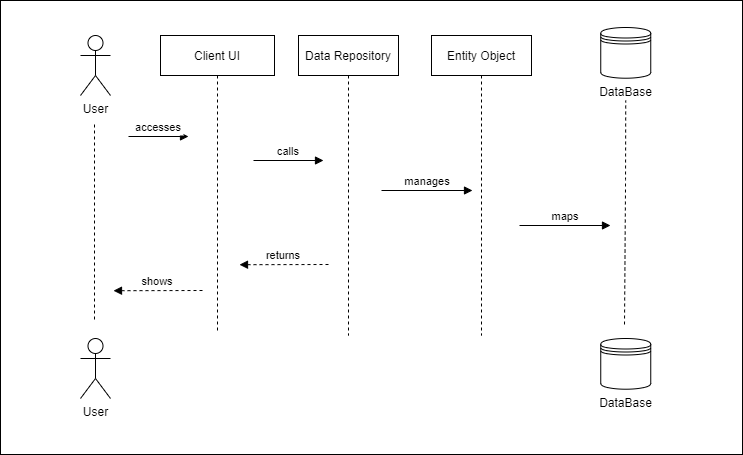

The diagram above was exported from draw.io. Its source (the exported page's mxGraphModel, read from the mxfile embedded in the PNG):
<mxGraphModel dx="1038" dy="580" grid="0" gridSize="10" guides="1" tooltips="1" connect="1" arrows="1" fold="1" page="1" pageScale="1" pageWidth="850" pageHeight="1100" math="0" shadow="0">
  <root>
    <mxCell id="0" />
    <mxCell id="1" parent="0" />
    <mxCell id="drtRl0af70ZgM_tBrdvL-23" value="" style="whiteSpace=wrap;html=1;" parent="1" vertex="1">
      <mxGeometry x="36" y="49" width="742" height="454" as="geometry" />
    </mxCell>
    <mxCell id="3nuBFxr9cyL0pnOWT2aG-1" value="Data Repository" style="shape=umlLifeline;perimeter=lifelinePerimeter;container=1;collapsible=0;recursiveResize=0;rounded=0;shadow=0;strokeWidth=1;" parent="1" vertex="1">
      <mxGeometry x="334" y="84" width="100" height="300" as="geometry" />
    </mxCell>
    <mxCell id="3nuBFxr9cyL0pnOWT2aG-5" value="Entity Object" style="shape=umlLifeline;perimeter=lifelinePerimeter;container=1;collapsible=0;recursiveResize=0;rounded=0;shadow=0;strokeWidth=1;" parent="1" vertex="1">
      <mxGeometry x="467" y="84" width="100" height="300" as="geometry" />
    </mxCell>
    <mxCell id="3nuBFxr9cyL0pnOWT2aG-8" value="manages" style="verticalAlign=bottom;endArrow=block;entryX=0;entryY=0;shadow=0;strokeWidth=1;" parent="1" edge="1">
      <mxGeometry relative="1" as="geometry">
        <mxPoint x="417" y="239" as="sourcePoint" />
        <mxPoint x="508" y="239.0000000000001" as="targetPoint" />
      </mxGeometry>
    </mxCell>
    <mxCell id="drtRl0af70ZgM_tBrdvL-1" value="User" style="shape=umlActor;verticalLabelPosition=bottom;verticalAlign=top;html=1;outlineConnect=0;" parent="1" vertex="1">
      <mxGeometry x="116" y="84" width="30" height="60" as="geometry" />
    </mxCell>
    <mxCell id="drtRl0af70ZgM_tBrdvL-4" value="Client UI" style="shape=umlLifeline;perimeter=lifelinePerimeter;container=0;collapsible=0;recursiveResize=0;rounded=0;shadow=0;strokeWidth=1;" parent="1" vertex="1">
      <mxGeometry x="196" y="84" width="114" height="295.26" as="geometry" />
    </mxCell>
    <mxCell id="drtRl0af70ZgM_tBrdvL-5" value="accesses" style="verticalAlign=bottom;startArrow=none;endArrow=block;startSize=8;shadow=0;strokeWidth=1;startFill=0;" parent="1" edge="1">
      <mxGeometry x="179" y="115" as="geometry">
        <mxPoint x="164" y="185" as="sourcePoint" />
        <mxPoint x="224" y="185" as="targetPoint" />
      </mxGeometry>
    </mxCell>
    <mxCell id="3nuBFxr9cyL0pnOWT2aG-3" value="calls" style="verticalAlign=bottom;startArrow=none;endArrow=block;startSize=8;shadow=0;strokeWidth=1;startFill=0;" parent="1" edge="1">
      <mxGeometry relative="1" as="geometry">
        <mxPoint x="289" y="209" as="sourcePoint" />
        <mxPoint x="359" y="209" as="targetPoint" />
      </mxGeometry>
    </mxCell>
    <mxCell id="drtRl0af70ZgM_tBrdvL-9" value="" style="group" parent="1" vertex="1" connectable="0">
      <mxGeometry x="629.75" y="76" width="63" height="72.99571428571429" as="geometry" />
    </mxCell>
    <mxCell id="drtRl0af70ZgM_tBrdvL-6" value="" style="shape=datastore;whiteSpace=wrap;html=1;" parent="drtRl0af70ZgM_tBrdvL-9" vertex="1">
      <mxGeometry x="6.5" width="50" height="50.714285714285715" as="geometry" />
    </mxCell>
    <mxCell id="drtRl0af70ZgM_tBrdvL-7" value="DataBase" style="text;html=1;align=center;verticalAlign=middle;resizable=0;points=[];autosize=1;" parent="drtRl0af70ZgM_tBrdvL-9" vertex="1">
      <mxGeometry y="54.995714285714286" width="63" height="18" as="geometry" />
    </mxCell>
    <mxCell id="drtRl0af70ZgM_tBrdvL-10" value="" style="endArrow=none;dashed=1;html=1;" parent="1" target="drtRl0af70ZgM_tBrdvL-7" edge="1">
      <mxGeometry width="50" height="50" relative="1" as="geometry">
        <mxPoint x="660" y="373" as="sourcePoint" />
        <mxPoint x="686.25" y="226" as="targetPoint" />
        <Array as="points">
          <mxPoint x="661" y="238" />
        </Array>
      </mxGeometry>
    </mxCell>
    <mxCell id="drtRl0af70ZgM_tBrdvL-11" value="" style="group" parent="1" vertex="1" connectable="0">
      <mxGeometry x="629.75" y="387" width="63" height="72.99571428571429" as="geometry" />
    </mxCell>
    <mxCell id="drtRl0af70ZgM_tBrdvL-12" value="" style="shape=datastore;whiteSpace=wrap;html=1;" parent="drtRl0af70ZgM_tBrdvL-11" vertex="1">
      <mxGeometry x="6.5" width="50" height="50.714285714285715" as="geometry" />
    </mxCell>
    <mxCell id="drtRl0af70ZgM_tBrdvL-13" value="DataBase" style="text;html=1;align=center;verticalAlign=middle;resizable=0;points=[];autosize=1;" parent="drtRl0af70ZgM_tBrdvL-11" vertex="1">
      <mxGeometry y="54.995714285714286" width="63" height="18" as="geometry" />
    </mxCell>
    <mxCell id="drtRl0af70ZgM_tBrdvL-15" value="maps" style="verticalAlign=bottom;endArrow=block;entryX=0;entryY=0;shadow=0;strokeWidth=1;" parent="1" edge="1">
      <mxGeometry relative="1" as="geometry">
        <mxPoint x="555" y="274" as="sourcePoint" />
        <mxPoint x="646" y="274.0000000000001" as="targetPoint" />
      </mxGeometry>
    </mxCell>
    <mxCell id="drtRl0af70ZgM_tBrdvL-18" value="returns" style="verticalAlign=bottom;endArrow=block;entryX=1;entryY=0;shadow=0;strokeWidth=1;dashed=1;" parent="1" edge="1">
      <mxGeometry relative="1" as="geometry">
        <mxPoint x="364" y="313" as="sourcePoint" />
        <mxPoint x="275" y="313.21000000000004" as="targetPoint" />
      </mxGeometry>
    </mxCell>
    <mxCell id="drtRl0af70ZgM_tBrdvL-19" value="shows" style="verticalAlign=bottom;endArrow=block;entryX=1;entryY=0;shadow=0;strokeWidth=1;dashed=1;" parent="1" edge="1">
      <mxGeometry relative="1" as="geometry">
        <mxPoint x="238" y="339" as="sourcePoint" />
        <mxPoint x="149" y="339.21000000000004" as="targetPoint" />
      </mxGeometry>
    </mxCell>
    <mxCell id="drtRl0af70ZgM_tBrdvL-21" value="User" style="shape=umlActor;verticalLabelPosition=bottom;verticalAlign=top;html=1;outlineConnect=0;" parent="1" vertex="1">
      <mxGeometry x="116" y="387" width="30" height="60" as="geometry" />
    </mxCell>
    <mxCell id="drtRl0af70ZgM_tBrdvL-22" value="" style="endArrow=none;dashed=1;html=1;" parent="1" edge="1">
      <mxGeometry width="50" height="50" relative="1" as="geometry">
        <mxPoint x="130" y="368" as="sourcePoint" />
        <mxPoint x="130" y="170" as="targetPoint" />
      </mxGeometry>
    </mxCell>
  </root>
</mxGraphModel>